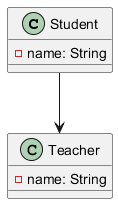

The diagram above was rendered by PlantUML. Its source (embedded in the PNG):
@startuml
class Student {
    - name: String
}

class Teacher {
    - name: String
}

Student --> Teacher
@enduml